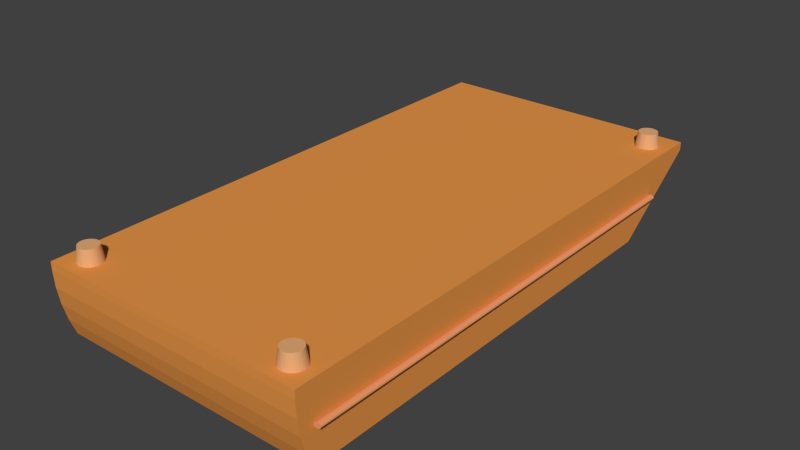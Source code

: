 # Source: source.blend  (saved by Blender 2.76.0; exported with 4.5.12 LTS)
import bpy
from mathutils import Matrix  # noqa: F401  (used for matrix-valued properties, if any)

bpy.ops.wm.read_factory_settings(use_empty=True)
scene = bpy.context.scene
scene.name = 'Scene'

# ---- collections
col_collection_1 = bpy.data.collections.new('Collection 1'); scene.collection.children.link(col_collection_1)

# ---- materials (node trees are filled in below, after node groups)
mat_material_002 = bpy.data.materials.new('Material.002')
mat_material_002.alpha_threshold = 0.0
mat_material_002.use_transparent_shadow = False
mat_material_002.diffuse_color = (0.8, 0.41, 0.186, 1.0)
mat_material_002.roughness = 0.5
mat_material_003 = bpy.data.materials.new('Material.003')
mat_material_003.alpha_threshold = 0.0
mat_material_003.use_transparent_shadow = False
mat_material_003.diffuse_color = (0.8, 0.3159, 0.1386, 1.0)
mat_material_003.roughness = 0.5
mat_material_001 = bpy.data.materials.new('Material.001')
mat_material_001.alpha_threshold = 0.0
mat_material_001.use_transparent_shadow = False
mat_material_001.diffuse_color = (0.8, 0.3019, 0.06568, 1.0)
mat_material_001.roughness = 0.5

# ---- material node trees

# ---- world
world_world = bpy.data.worlds.new('World'); scene.world = world_world
world_world.color = (0.05088, 0.05088, 0.05088)
world_world.use_sun_shadow = False
world_world.sun_shadow_jitter_overblur = 0.0
world_world.cycles.sampling_method = 'MANUAL'
world_world.cycles.sample_map_resolution = 256

# ---- meshes
me_circle_001 = bpy.data.meshes.new('Circle.001')
me_circle_001.from_pydata([(5.118, 23.17, -0.7155), (4.959, 23.15, -0.7155), (4.806, 23.1, -0.7155), (4.665, 23.03, -0.7155), (4.541, 22.93, -0.7155), (4.44, 22.8, -0.7155), (4.364, 22.66, -0.7155), (4.318, 22.51, -0.7155), (4.302, 22.35, -0.7155), (4.318, 22.19, -0.7155), (4.364, 22.04, -0.7155), (4.44, 21.9, -0.7155), (4.541, 21.77, -0.7155), (4.665, 21.67, -0.7155), (4.806, 21.6, -0.7155), (4.959, 21.55, -0.7155), (5.118, 21.54, -0.7155), (5.277, 21.55, -0.7155), (5.429, 21.6, -0.7155), (5.57, 21.67, -0.7155), (5.694, 21.77, -0.7155), (5.795, 21.9, -0.7155), (5.871, 22.04, -0.7155), (5.917, 22.19, -0.7155), (5.933, 22.35, -0.7155), (5.917, 22.51, -0.7155), (5.871, 22.66, -0.7155), (5.795, 22.8, -0.7155), (5.694, 22.93, -0.7155), (5.57, 23.03, -0.7155), (5.429, 23.1, -0.7155), (5.277, 23.15, -0.7155), (5.118, 22.99, 0.7155), (4.992, 22.98, 0.7155), (4.871, 22.94, 0.7155), (4.76, 22.88, 0.7155), (4.663, 22.8, 0.7155), (4.583, 22.71, 0.7155), (4.524, 22.6, 0.7155), (4.487, 22.48, 0.7155), (4.475, 22.35, 0.7155), (4.487, 22.22, 0.7155), (4.524, 22.1, 0.7155), (4.583, 21.99, 0.7155), (4.663, 21.9, 0.7155), (4.76, 21.82, 0.7155), (4.871, 21.76, 0.7155), (4.992, 21.72, 0.7155), (5.118, 21.71, 0.7155), (5.243, 21.72, 0.7155), (5.364, 21.76, 0.7155), (5.475, 21.82, 0.7155), (5.572, 21.9, 0.7155), (5.652, 21.99, 0.7155), (5.712, 22.1, 0.7155), (5.748, 22.22, 0.7155), (5.76, 22.35, 0.7155), (5.748, 22.48, 0.7155), (5.712, 22.6, 0.7155), (5.652, 22.71, 0.7155), (5.572, 22.8, 0.7155), (5.475, 22.88, 0.7155), (5.364, 22.94, 0.7155), (5.243, 22.98, 0.7155), (5.118, -10.36, -0.7155), (4.959, -10.38, -0.7155), (4.806, -10.42, -0.7155), (4.665, -10.5, -0.7155), (4.541, -10.6, -0.7155), (4.44, -10.72, -0.7155), (4.364, -10.86, -0.7155), (4.318, -11.02, -0.7155), (4.302, -11.18, -0.7155), (4.318, -11.33, -0.7155), (4.364, -11.49, -0.7155), (4.44, -11.63, -0.7155), (4.541, -11.75, -0.7155), (4.665, -11.85, -0.7155), (4.806, -11.93, -0.7155), (4.959, -11.97, -0.7155), (5.118, -11.99, -0.7155), (5.277, -11.97, -0.7155), (5.429, -11.93, -0.7155), (5.57, -11.85, -0.7155), (5.694, -11.75, -0.7155), (5.795, -11.63, -0.7155), (5.871, -11.49, -0.7155), (5.917, -11.33, -0.7155), (5.933, -11.18, -0.7155), (5.917, -11.02, -0.7155), (5.871, -10.86, -0.7155), (5.795, -10.72, -0.7155), (5.694, -10.6, -0.7155), (5.57, -10.5, -0.7155), (5.429, -10.42, -0.7155), (5.277, -10.38, -0.7155), (5.118, -10.53, 0.7155), (4.992, -10.54, 0.7155), (4.871, -10.58, 0.7155), (4.76, -10.64, 0.7155), (4.663, -10.72, 0.7155), (4.583, -10.82, 0.7155), (4.524, -10.93, 0.7155), (4.487, -11.05, 0.7155), (4.475, -11.18, 0.7155), (4.487, -11.3, 0.7155), (4.524, -11.42, 0.7155), (4.583, -11.53, 0.7155), (4.663, -11.63, 0.7155), (4.76, -11.71, 0.7155), (4.871, -11.77, 0.7155), (4.992, -11.81, 0.7155), (5.118, -11.82, 0.7155), (5.243, -11.81, 0.7155), (5.364, -11.77, 0.7155), (5.475, -11.71, 0.7155), (5.572, -11.63, 0.7155), (5.652, -11.53, 0.7155), (5.712, -11.42, 0.7155), (5.748, -11.3, 0.7155), (5.76, -11.18, 0.7155), (5.748, -11.05, 0.7155), (5.712, -10.93, 0.7155), (5.652, -10.82, 0.7155), (5.572, -10.72, 0.7155), (5.475, -10.64, 0.7155), (5.364, -10.58, 0.7155), (5.243, -10.54, 0.7155), (-10.24, -10.36, -0.7155), (-10.39, -10.38, -0.7155), (-10.55, -10.42, -0.7155), (-10.69, -10.5, -0.7155), (-10.81, -10.6, -0.7155), (-10.91, -10.72, -0.7155), (-10.99, -10.86, -0.7155), (-11.03, -11.02, -0.7155), (-11.05, -11.18, -0.7155), (-11.03, -11.33, -0.7155), (-10.99, -11.49, -0.7155), (-10.91, -11.63, -0.7155), (-10.81, -11.75, -0.7155), (-10.69, -11.85, -0.7155), (-10.55, -11.93, -0.7155), (-10.39, -11.97, -0.7155), (-10.24, -11.99, -0.7155), (-10.08, -11.97, -0.7155), (-9.923, -11.93, -0.7155), (-9.782, -11.85, -0.7155), (-9.659, -11.75, -0.7155), (-9.557, -11.63, -0.7155), (-9.482, -11.49, -0.7155), (-9.436, -11.33, -0.7155), (-9.42, -11.18, -0.7155), (-9.436, -11.02, -0.7155), (-9.482, -10.86, -0.7155), (-9.557, -10.72, -0.7155), (-9.659, -10.6, -0.7155), (-9.782, -10.5, -0.7155), (-9.923, -10.42, -0.7155), (-10.08, -10.38, -0.7155), (-10.24, -10.53, 0.7155), (-10.36, -10.54, 0.7155), (-10.48, -10.58, 0.7155), (-10.59, -10.64, 0.7155), (-10.69, -10.72, 0.7155), (-10.77, -10.82, 0.7155), (-10.83, -10.93, 0.7155), (-10.87, -11.05, 0.7155), (-10.88, -11.18, 0.7155), (-10.87, -11.3, 0.7155), (-10.83, -11.42, 0.7155), (-10.77, -11.53, 0.7155), (-10.69, -11.63, 0.7155), (-10.59, -11.71, 0.7155), (-10.48, -11.77, 0.7155), (-10.36, -11.81, 0.7155), (-10.24, -11.82, 0.7155), (-10.11, -11.81, 0.7155), (-9.989, -11.77, 0.7155), (-9.878, -11.71, 0.7155), (-9.78, -11.63, 0.7155), (-9.7, -11.53, 0.7155), (-9.641, -11.42, 0.7155), (-9.604, -11.3, 0.7155), (-9.592, -11.18, 0.7155), (-9.604, -11.05, 0.7155), (-9.641, -10.93, 0.7155), (-9.7, -10.82, 0.7155), (-9.78, -10.72, 0.7155), (-9.878, -10.64, 0.7155), (-9.989, -10.58, 0.7155), (-10.11, -10.54, 0.7155)], [], [(9, 41, 40, 8), (23, 55, 54, 22), (10, 42, 41, 9), (24, 56, 55, 23), (11, 43, 42, 10), (25, 57, 56, 24), (12, 44, 43, 11), (26, 58, 57, 25), (13, 45, 44, 12), (27, 59, 58, 26), (14, 46, 45, 13), (1, 33, 32, 0), (28, 60, 59, 27), (15, 47, 46, 14), (2, 34, 33, 1), (29, 61, 60, 28), (16, 48, 47, 15), (3, 35, 34, 2), (30, 62, 61, 29), (17, 49, 48, 16), (4, 36, 35, 3), (31, 63, 62, 30), (18, 50, 49, 17), (5, 37, 36, 4), (0, 32, 63, 31), (19, 51, 50, 18), (6, 38, 37, 5), (20, 52, 51, 19), (7, 39, 38, 6), (21, 53, 52, 20), (8, 40, 39, 7), (22, 54, 53, 21), (33, 34, 35, 36, 37, 38, 39, 40, 41, 42, 43, 44, 45, 46, 47, 48, 49, 50, 51, 52, 53, 54, 55, 56, 57, 58, 59, 60, 61, 62, 63, 32), (73, 105, 104, 72), (87, 119, 118, 86), (74, 106, 105, 73), (88, 120, 119, 87), (75, 107, 106, 74), (89, 121, 120, 88), (76, 108, 107, 75), (90, 122, 121, 89), (77, 109, 108, 76), (91, 123, 122, 90), (78, 110, 109, 77), (65, 97, 96, 64), (92, 124, 123, 91), (79, 111, 110, 78), (66, 98, 97, 65), (93, 125, 124, 92), (80, 112, 111, 79), (67, 99, 98, 66), (94, 126, 125, 93), (81, 113, 112, 80), (68, 100, 99, 67), (95, 127, 126, 94), (82, 114, 113, 81), (69, 101, 100, 68), (64, 96, 127, 95), (83, 115, 114, 82), (70, 102, 101, 69), (84, 116, 115, 83), (71, 103, 102, 70), (85, 117, 116, 84), (72, 104, 103, 71), (86, 118, 117, 85), (97, 98, 99, 100, 101, 102, 103, 104, 105, 106, 107, 108, 109, 110, 111, 112, 113, 114, 115, 116, 117, 118, 119, 120, 121, 122, 123, 124, 125, 126, 127, 96), (137, 169, 168, 136), (151, 183, 182, 150), (138, 170, 169, 137), (152, 184, 183, 151), (139, 171, 170, 138), (153, 185, 184, 152), (140, 172, 171, 139), (154, 186, 185, 153), (141, 173, 172, 140), (155, 187, 186, 154), (142, 174, 173, 141), (129, 161, 160, 128), (156, 188, 187, 155), (143, 175, 174, 142), (130, 162, 161, 129), (157, 189, 188, 156), (144, 176, 175, 143), (131, 163, 162, 130), (158, 190, 189, 157), (145, 177, 176, 144), (132, 164, 163, 131), (159, 191, 190, 158), (146, 178, 177, 145), (133, 165, 164, 132), (128, 160, 191, 159), (147, 179, 178, 146), (134, 166, 165, 133), (148, 180, 179, 147), (135, 167, 166, 134), (149, 181, 180, 148), (136, 168, 167, 135), (150, 182, 181, 149), (161, 162, 163, 164, 165, 166, 167, 168, 169, 170, 171, 172, 173, 174, 175, 176, 177, 178, 179, 180, 181, 182, 183, 184, 185, 186, 187, 188, 189, 190, 191, 160)])
me_circle_001.materials.append(mat_material_002)
me_circle_001.use_remesh_preserve_volume = False
me_circle_001.use_remesh_preserve_attributes = False
me_circle_001.use_mirror_vertex_groups = False
me_circle_001.update()
me_circle = bpy.data.meshes.new('Circle')
me_circle.from_pydata([(-39.03, 1.0, -45.57), (-39.22, 0.9808, -45.57), (-39.41, 0.9239, -45.57), (-39.58, 0.8315, -45.57), (-39.73, 0.7071, -45.57), (-39.86, 0.5556, -45.57), (-39.95, 0.3827, -45.57), (-40.01, 0.1951, -45.57), (-40.03, 3.782e-06, -45.57), (-40.01, -0.1951, -45.57), (-39.95, -0.3827, -45.57), (-39.86, -0.5556, -45.57), (-39.73, -0.7071, -45.57), (-39.58, -0.8315, -45.57), (-39.41, -0.9239, -45.57), (-39.22, -0.9808, -45.57), (-39.03, -1.0, -45.57), (-38.83, -0.9808, -45.57), (-38.64, -0.9239, -45.57), (-38.47, -0.8315, -45.57), (-38.32, -0.7071, -45.57), (-38.2, -0.5556, -45.57), (-38.1, -0.3827, -45.57), (-38.05, -0.1951, -45.57), (-38.03, 4.672e-06, -45.57), (-38.05, 0.1951, -45.57), (-38.1, 0.3827, -45.57), (-38.2, 0.5556, -45.57), (-38.32, 0.7071, -45.57), (-38.47, 0.8315, -45.57), (-38.64, 0.9239, -45.57), (-38.83, 0.9808, -45.57), (-39.03, 1.0, 45.57), (-39.22, 0.9808, 45.57), (-39.41, 0.9239, 45.57), (-39.58, 0.8315, 45.57), (-39.73, 0.7071, 45.57), (-39.86, 0.5556, 45.57), (-39.95, 0.3827, 45.57), (-40.01, 0.1951, 45.57), (-40.03, -4.245e-06, 45.57), (-40.01, -0.1951, 45.57), (-39.95, -0.3827, 45.57), (-39.86, -0.5556, 45.57), (-39.73, -0.7071, 45.57), (-39.58, -0.8315, 45.57), (-39.41, -0.9239, 45.57), (-39.22, -0.9808, 45.57), (-39.03, -1.0, 45.57), (-38.83, -0.9808, 45.57), (-38.64, -0.9239, 45.57), (-38.47, -0.8315, 45.57), (-38.32, -0.7071, 45.57), (-38.2, -0.5556, 45.57), (-38.1, -0.3827, 45.57), (-38.05, -0.1951, 45.57), (-38.03, -3.355e-06, 45.57), (-38.05, 0.1951, 45.57), (-38.1, 0.3827, 45.57), (-38.2, 0.5556, 45.57), (-38.32, 0.7071, 45.57), (-38.47, 0.8315, 45.57), (-38.64, 0.9239, 45.57), (-38.83, 0.9808, 45.57), (39.03, 1.0, -45.57), (38.83, 0.9808, -45.57), (38.64, 0.9239, -45.57), (38.47, 0.8315, -45.57), (38.32, 0.7071, -45.57), (38.2, 0.5556, -45.57), (38.1, 0.3827, -45.57), (38.05, 0.1951, -45.57), (38.03, 3.782e-06, -45.57), (38.05, -0.1951, -45.57), (38.1, -0.3827, -45.57), (38.2, -0.5556, -45.57), (38.32, -0.7071, -45.57), (38.47, -0.8315, -45.57), (38.64, -0.9239, -45.57), (38.83, -0.9808, -45.57), (39.03, -1.0, -45.57), (39.22, -0.9808, -45.57), (39.41, -0.9239, -45.57), (39.58, -0.8315, -45.57), (39.73, -0.7071, -45.57), (39.86, -0.5556, -45.57), (39.95, -0.3827, -45.57), (40.01, -0.1951, -45.57), (40.03, 4.672e-06, -45.57), (40.01, 0.1951, -45.57), (39.95, 0.3827, -45.57), (39.86, 0.5556, -45.57), (39.73, 0.7071, -45.57), (39.58, 0.8315, -45.57), (39.41, 0.9239, -45.57), (39.22, 0.9808, -45.57), (39.03, 1.0, 45.57), (38.83, 0.9808, 45.57), (38.64, 0.9239, 45.57), (38.47, 0.8315, 45.57), (38.32, 0.7071, 45.57), (38.2, 0.5556, 45.57), (38.1, 0.3827, 45.57), (38.05, 0.1951, 45.57), (38.03, -4.245e-06, 45.57), (38.05, -0.1951, 45.57), (38.1, -0.3827, 45.57), (38.2, -0.5556, 45.57), (38.32, -0.7071, 45.57), (38.47, -0.8315, 45.57), (38.64, -0.9239, 45.57), (38.83, -0.9808, 45.57), (39.03, -1.0, 45.57), (39.22, -0.9808, 45.57), (39.41, -0.9239, 45.57), (39.58, -0.8315, 45.57), (39.73, -0.7071, 45.57), (39.86, -0.5556, 45.57), (39.95, -0.3827, 45.57), (40.01, -0.1951, 45.57), (40.03, -3.355e-06, 45.57), (40.01, 0.1951, 45.57), (39.95, 0.3827, 45.57), (39.86, 0.5556, 45.57), (39.73, 0.7071, 45.57), (39.58, 0.8315, 45.57), (39.41, 0.9239, 45.57), (39.22, 0.9808, 45.57)], [], [(22, 54, 53, 21), (9, 41, 40, 8), (23, 55, 54, 22), (10, 42, 41, 9), (24, 56, 55, 23), (11, 43, 42, 10), (25, 57, 56, 24), (12, 44, 43, 11), (26, 58, 57, 25), (13, 45, 44, 12), (27, 59, 58, 26), (14, 46, 45, 13), (1, 33, 32, 0), (28, 60, 59, 27), (15, 47, 46, 14), (2, 34, 33, 1), (29, 61, 60, 28), (16, 48, 47, 15), (3, 35, 34, 2), (30, 62, 61, 29), (17, 49, 48, 16), (4, 36, 35, 3), (31, 63, 62, 30), (18, 50, 49, 17), (5, 37, 36, 4), (0, 32, 63, 31), (19, 51, 50, 18), (6, 38, 37, 5), (20, 52, 51, 19), (7, 39, 38, 6), (21, 53, 52, 20), (8, 40, 39, 7), (33, 34, 35, 36, 37, 38, 39, 40, 41, 42, 43, 44, 45, 46, 47, 48, 49, 50, 51, 52, 53, 54, 55, 56, 57, 58, 59, 60, 61, 62, 63, 32), (1, 0, 31, 30, 29, 28, 27, 26, 25, 24, 23, 22, 21, 20, 19, 18, 17, 16, 15, 14, 13, 12, 11, 10, 9, 8, 7, 6, 5, 4, 3, 2), (86, 118, 117, 85), (73, 105, 104, 72), (87, 119, 118, 86), (74, 106, 105, 73), (88, 120, 119, 87), (75, 107, 106, 74), (89, 121, 120, 88), (76, 108, 107, 75), (90, 122, 121, 89), (77, 109, 108, 76), (91, 123, 122, 90), (78, 110, 109, 77), (65, 97, 96, 64), (92, 124, 123, 91), (79, 111, 110, 78), (66, 98, 97, 65), (93, 125, 124, 92), (80, 112, 111, 79), (67, 99, 98, 66), (94, 126, 125, 93), (81, 113, 112, 80), (68, 100, 99, 67), (95, 127, 126, 94), (82, 114, 113, 81), (69, 101, 100, 68), (64, 96, 127, 95), (83, 115, 114, 82), (70, 102, 101, 69), (84, 116, 115, 83), (71, 103, 102, 70), (85, 117, 116, 84), (72, 104, 103, 71), (97, 98, 99, 100, 101, 102, 103, 104, 105, 106, 107, 108, 109, 110, 111, 112, 113, 114, 115, 116, 117, 118, 119, 120, 121, 122, 123, 124, 125, 126, 127, 96), (65, 64, 95, 94, 93, 92, 91, 90, 89, 88, 87, 86, 85, 84, 83, 82, 81, 80, 79, 78, 77, 76, 75, 74, 73, 72, 71, 70, 69, 68, 67, 66)])
me_circle.materials.append(mat_material_003)
me_circle.use_remesh_preserve_volume = False
me_circle.use_remesh_preserve_attributes = False
me_circle.use_mirror_vertex_groups = False
me_circle.update()
me_plane_001 = bpy.data.meshes.new('Plane.001')
me_plane_001.from_pydata([(-0.7243, -0.9595, 1.5), (1.276, -0.8837, 1.5), (-0.7243, 2.038, 1.5), (1.276, 1.538, 1.5), (-0.2243, -0.9547, 1.5), (0.2757, -0.9405, 1.5), (0.7757, -0.9168, 1.5), (-0.7243, -0.9595, -1.5), (1.276, -0.8837, -1.5), (-0.7243, 2.038, -1.5), (1.276, 1.538, -1.5), (-0.2243, -0.9547, -1.5), (0.2757, -0.9405, -1.5), (0.7757, -0.9168, -1.5), (-0.9651, 2.038, 1.5), (-0.9651, -0.9595, 1.5), (-0.9651, 2.038, -1.5), (-0.9651, -0.9595, -1.5)], [], [(0, 4, 5, 6, 1, 3, 2), (7, 9, 10, 8, 13, 12, 11), (5, 12, 13, 6), (0, 7, 11, 4), (1, 8, 10, 3), (7, 0, 15, 17), (4, 11, 12, 5), (3, 10, 9, 2), (6, 13, 8, 1), (14, 16, 17, 15), (0, 2, 14, 15), (2, 9, 16, 14), (9, 7, 17, 16)])
me_plane_001.materials.append(mat_material_001)
me_plane_001.use_remesh_preserve_volume = False
me_plane_001.use_remesh_preserve_attributes = False
me_plane_001.use_mirror_vertex_groups = False
me_plane_001.update()

# ---- objects
ob_circle_001 = bpy.data.objects.new('Circle.001', me_circle_001)
ob_circle = bpy.data.objects.new('Circle', me_circle)
ob_plane = bpy.data.objects.new('Plane', me_plane_001)

# ---- transforms, parenting, visibility, modifiers, constraints
ob_circle_001.location = (0.5318, -2.014, 1.224)
ob_circle_001.scale = (0.2217, 0.2217, 0.1625)
ob_circle_001.lineart.crease_threshold = 0.0
ob_circle.location = (-0.04551, -1.047, 0.5587)
ob_circle.rotation_euler = (1.571, -0.0, 0.0)
ob_circle.scale = (0.05364, 0.03931, 0.07714)
ob_circle.lineart.crease_threshold = 0.0
ob_plane.location = (-0.04214, -2.195, 0.6379)
ob_plane.rotation_euler = (-0.0, 1.571, 0.0)
ob_plane.scale = (0.5, 2.729, 1.365)
ob_plane.lineart.crease_threshold = 0.0

# ---- collection membership
col_collection_1.objects.link(ob_circle_001)
col_collection_1.objects.link(ob_circle)
col_collection_1.objects.link(ob_plane)

# ---- scene / render settings (as saved in the file)
scene.frame_start = 1; scene.frame_end = 250; scene.frame_set(1)
scene.render.engine = 'BLENDER_EEVEE_NEXT'
scene.render.resolution_percentage = 50
scene.render.dither_intensity = 0.0
scene.cycles.use_denoising = False
scene.cycles.samples = 10
scene.cycles.sampling_pattern = 'TABULATED_SOBOL'
scene.cycles.light_sampling_threshold = 0.0
scene.cycles.use_adaptive_sampling = False
scene.cycles.use_light_tree = False
scene.cycles.blur_glossy = 0.0
scene.cycles.pixel_filter_type = 'GAUSSIAN'
scene.cycles.sample_clamp_indirect = 0.0
scene.view_settings.view_transform = 'Standard'
bpy.context.view_layer.update()

# ---- added for rendering (the .blend has no active camera and no usable light): camera, sun
cam_auto = bpy.data.cameras.new('AutoCamera')
cam_auto.lens = 50.0
cam_auto.sensor_width = 36.0
cam_auto.clip_end = 1000.0
ob_auto_camera = bpy.data.objects.new('AutoCamera', cam_auto)
scene.collection.objects.link(ob_auto_camera)
ob_auto_camera.location = (8.59261, -11.0884, 7.5804)
ob_auto_camera.rotation_euler = (1.09748, -7.21219e-08, 0.694738)
scene.camera = ob_auto_camera
light_auto_sun = bpy.data.lights.new('AutoSun', 'SUN')
light_auto_sun.energy = 3.0
light_auto_sun.angle = 0.0523599
ob_auto_sun = bpy.data.objects.new('AutoSun', light_auto_sun)
scene.collection.objects.link(ob_auto_sun)
ob_auto_sun.rotation_euler = (0.872665, 0.174533, 0.523599)
bpy.context.view_layer.update()
